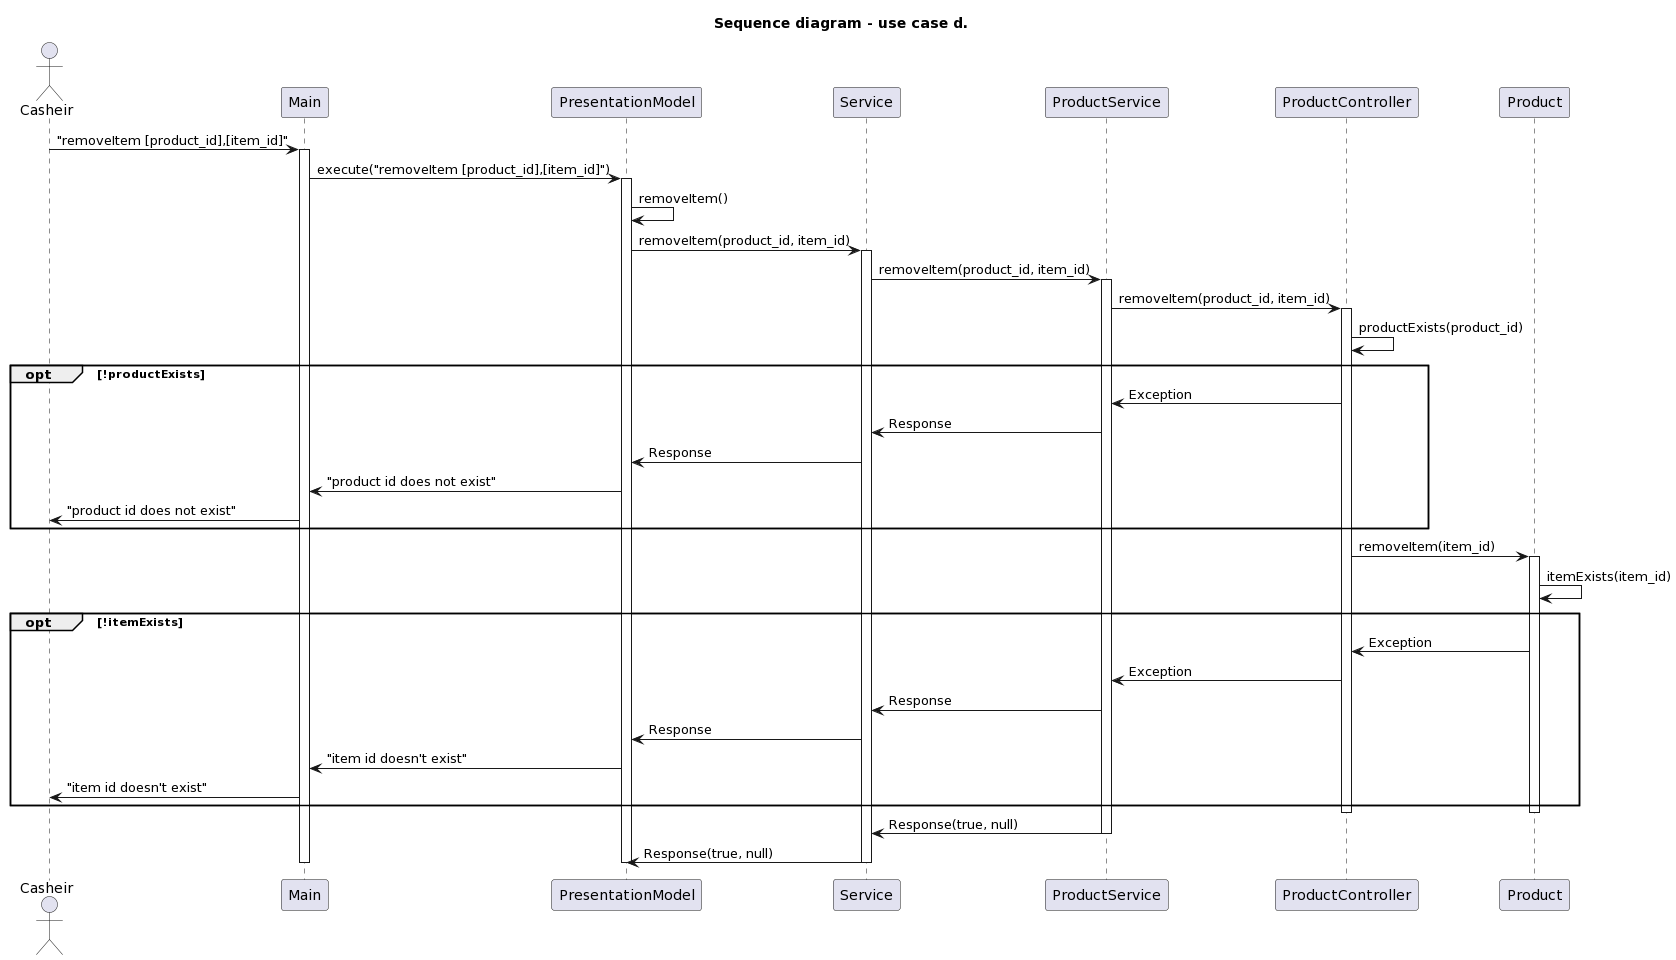

The diagram above was rendered by PlantUML. Its source (embedded in the PNG):
@startuml
skinparam lifelineStrategy solid

title Sequence diagram - use case d.

actor "Casheir" as user
participant "Main" as main
participant "PresentationModel" as pm
participant "Service" as service
participant "ProductService" as ps
participant "ProductController" as pc
participant "Product" as pr

user -> main: "removeItem [product_id],[item_id]"

activate main
main -> pm: execute("removeItem [product_id],[item_id]")

activate pm
pm -> pm: removeItem()
pm -> service: removeItem(product_id, item_id)

activate service
service -> ps: removeItem(product_id, item_id)

activate ps
ps -> pc: removeItem(product_id, item_id)

activate pc
pc -> pc: productExists(product_id)
opt !productExists
    pc -> ps: Exception
    ps -> service: Response
    service -> pm: Response
    pm -> main: "product id does not exist"
    main -> user: "product id does not exist"
end
pc -> pr: removeItem(item_id)

activate pr
pr -> pr: itemExists(item_id)
opt !itemExists
    pr -> pc: Exception
    pc -> ps: Exception
    ps -> service: Response
    service -> pm: Response
    pm -> main: "item id doesn't exist"
    main -> user: "item id doesn't exist"
end
deactivate pr

deactivate pc

ps -> service: Response(true, null)
deactivate ps

service -> pm: Response(true, null)
deactivate service

deactivate pm

deactivate main
@enduml